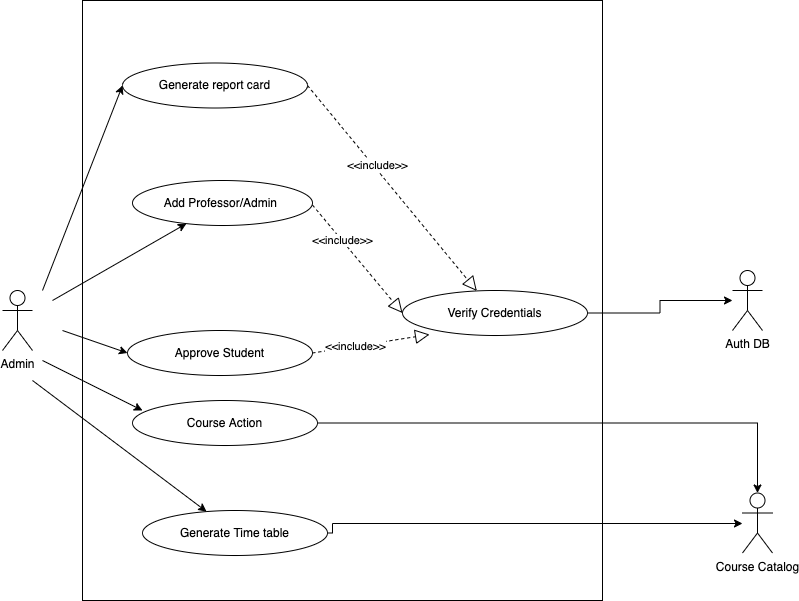

The diagram above was exported from draw.io. Its source (the exported page's mxGraphModel, read from the mxfile embedded in the PNG):
<mxGraphModel dx="1234" dy="768" grid="1" gridSize="10" guides="1" tooltips="1" connect="1" arrows="1" fold="1" page="1" pageScale="1" pageWidth="827" pageHeight="1169" math="0" shadow="0">
  <root>
    <mxCell id="0" />
    <mxCell id="1" parent="0" />
    <mxCell id="hRAc7yMi3mjaj3bSAjRq-2" value="" style="rounded=0;whiteSpace=wrap;html=1;" parent="1" vertex="1">
      <mxGeometry x="160" y="500" width="520" height="600" as="geometry" />
    </mxCell>
    <mxCell id="hRAc7yMi3mjaj3bSAjRq-4" value="Admin" style="shape=umlActor;verticalLabelPosition=bottom;verticalAlign=top;html=1;outlineConnect=0;" parent="1" vertex="1">
      <mxGeometry x="80" y="790" width="30" height="60" as="geometry" />
    </mxCell>
    <mxCell id="aRYHJIn5iwadjjXRjsai-1" value="Generate report card" style="ellipse;whiteSpace=wrap;html=1;" parent="1" vertex="1">
      <mxGeometry x="200" y="562.5" width="185" height="45" as="geometry" />
    </mxCell>
    <mxCell id="2ZXkA8czSe9YE6yTeUoc-1" value="Course Catalog&lt;br&gt;" style="shape=umlActor;verticalLabelPosition=bottom;verticalAlign=top;html=1;outlineConnect=0;" parent="1" vertex="1">
      <mxGeometry x="820" y="992.5" width="30" height="60" as="geometry" />
    </mxCell>
    <mxCell id="2ZXkA8czSe9YE6yTeUoc-2" value="Auth DB&lt;br&gt;" style="shape=umlActor;verticalLabelPosition=bottom;verticalAlign=top;html=1;outlineConnect=0;" parent="1" vertex="1">
      <mxGeometry x="810" y="770" width="30" height="60" as="geometry" />
    </mxCell>
    <mxCell id="aRYHJIn5iwadjjXRjsai-2" value="Add Professor/Admin&amp;nbsp;" style="ellipse;whiteSpace=wrap;html=1;" parent="1" vertex="1">
      <mxGeometry x="210" y="680" width="180" height="45" as="geometry" />
    </mxCell>
    <mxCell id="aRYHJIn5iwadjjXRjsai-3" value="Approve Student" style="ellipse;whiteSpace=wrap;html=1;" parent="1" vertex="1">
      <mxGeometry x="205" y="830" width="185" height="45" as="geometry" />
    </mxCell>
    <mxCell id="DplVZsRsndACIIqsVwKY-7" style="edgeStyle=orthogonalEdgeStyle;rounded=0;orthogonalLoop=1;jettySize=auto;html=1;" parent="1" source="aRYHJIn5iwadjjXRjsai-5" target="2ZXkA8czSe9YE6yTeUoc-1" edge="1">
      <mxGeometry relative="1" as="geometry">
        <Array as="points">
          <mxPoint x="410" y="1033" />
          <mxPoint x="410" y="1023" />
        </Array>
      </mxGeometry>
    </mxCell>
    <mxCell id="aRYHJIn5iwadjjXRjsai-5" value="Generate Time table" style="ellipse;whiteSpace=wrap;html=1;" parent="1" vertex="1">
      <mxGeometry x="220" y="1010" width="185" height="45" as="geometry" />
    </mxCell>
    <mxCell id="DplVZsRsndACIIqsVwKY-5" style="edgeStyle=orthogonalEdgeStyle;rounded=0;orthogonalLoop=1;jettySize=auto;html=1;" parent="1" source="hRAc7yMi3mjaj3bSAjRq-14" target="2ZXkA8czSe9YE6yTeUoc-1" edge="1">
      <mxGeometry relative="1" as="geometry" />
    </mxCell>
    <mxCell id="hRAc7yMi3mjaj3bSAjRq-14" value="Course Action" style="ellipse;whiteSpace=wrap;html=1;" parent="1" vertex="1">
      <mxGeometry x="210" y="900" width="185" height="45" as="geometry" />
    </mxCell>
    <mxCell id="DplVZsRsndACIIqsVwKY-4" style="edgeStyle=orthogonalEdgeStyle;rounded=0;orthogonalLoop=1;jettySize=auto;html=1;" parent="1" source="hRAc7yMi3mjaj3bSAjRq-15" target="2ZXkA8czSe9YE6yTeUoc-2" edge="1">
      <mxGeometry relative="1" as="geometry" />
    </mxCell>
    <mxCell id="hRAc7yMi3mjaj3bSAjRq-15" value="Verify Credentials" style="ellipse;whiteSpace=wrap;html=1;" parent="1" vertex="1">
      <mxGeometry x="480" y="790" width="185" height="45" as="geometry" />
    </mxCell>
    <mxCell id="mB0CyM_OpcI8n7iJCTDo-1" value="" style="endArrow=classic;html=1;rounded=0;entryX=0;entryY=0.5;entryDx=0;entryDy=0;" parent="1" target="aRYHJIn5iwadjjXRjsai-1" edge="1">
      <mxGeometry width="50" height="50" relative="1" as="geometry">
        <mxPoint x="120" y="790" as="sourcePoint" />
        <mxPoint x="170" y="740" as="targetPoint" />
      </mxGeometry>
    </mxCell>
    <mxCell id="mB0CyM_OpcI8n7iJCTDo-2" value="" style="endArrow=classic;html=1;rounded=0;" parent="1" target="aRYHJIn5iwadjjXRjsai-2" edge="1">
      <mxGeometry width="50" height="50" relative="1" as="geometry">
        <mxPoint x="130" y="800" as="sourcePoint" />
        <mxPoint x="210" y="595" as="targetPoint" />
      </mxGeometry>
    </mxCell>
    <mxCell id="hRAc7yMi3mjaj3bSAjRq-17" value="" style="endArrow=block;dashed=1;endFill=0;endSize=12;html=1;rounded=0;" parent="1" target="hRAc7yMi3mjaj3bSAjRq-15" edge="1">
      <mxGeometry width="160" relative="1" as="geometry">
        <mxPoint x="385" y="585" as="sourcePoint" />
        <mxPoint x="500" y="591" as="targetPoint" />
        <Array as="points" />
      </mxGeometry>
    </mxCell>
    <mxCell id="mB0CyM_OpcI8n7iJCTDo-6" value="&amp;lt;&amp;lt;include&amp;gt;&amp;gt;" style="edgeLabel;html=1;align=center;verticalAlign=middle;resizable=0;points=[];" parent="hRAc7yMi3mjaj3bSAjRq-17" connectable="0" vertex="1">
      <mxGeometry x="-0.2143" y="3" relative="1" as="geometry">
        <mxPoint as="offset" />
      </mxGeometry>
    </mxCell>
    <mxCell id="mB0CyM_OpcI8n7iJCTDo-3" value="" style="endArrow=classic;html=1;rounded=0;" parent="1" target="aRYHJIn5iwadjjXRjsai-5" edge="1">
      <mxGeometry width="50" height="50" relative="1" as="geometry">
        <mxPoint x="110" y="880" as="sourcePoint" />
        <mxPoint x="220" y="605" as="targetPoint" />
      </mxGeometry>
    </mxCell>
    <mxCell id="mB0CyM_OpcI8n7iJCTDo-4" value="" style="endArrow=classic;html=1;rounded=0;entryX=0;entryY=0.5;entryDx=0;entryDy=0;" parent="1" target="aRYHJIn5iwadjjXRjsai-3" edge="1">
      <mxGeometry width="50" height="50" relative="1" as="geometry">
        <mxPoint x="140" y="830" as="sourcePoint" />
        <mxPoint x="230" y="615" as="targetPoint" />
      </mxGeometry>
    </mxCell>
    <mxCell id="hRAc7yMi3mjaj3bSAjRq-18" value="" style="endArrow=block;dashed=1;endFill=0;endSize=12;html=1;rounded=0;entryX=0;entryY=0.5;entryDx=0;entryDy=0;" parent="1" target="hRAc7yMi3mjaj3bSAjRq-15" edge="1">
      <mxGeometry width="160" relative="1" as="geometry">
        <mxPoint x="390" y="704.56" as="sourcePoint" />
        <mxPoint x="559.3260323946158" y="909.9985526929295" as="targetPoint" />
        <Array as="points" />
      </mxGeometry>
    </mxCell>
    <mxCell id="DplVZsRsndACIIqsVwKY-8" value="&amp;lt;&amp;lt;include&amp;gt;&amp;gt;" style="edgeLabel;html=1;align=center;verticalAlign=middle;resizable=0;points=[];" parent="hRAc7yMi3mjaj3bSAjRq-18" connectable="0" vertex="1">
      <mxGeometry x="-0.3483" relative="1" as="geometry">
        <mxPoint as="offset" />
      </mxGeometry>
    </mxCell>
    <mxCell id="mB0CyM_OpcI8n7iJCTDo-5" value="" style="endArrow=classic;html=1;rounded=0;entryX=0.054;entryY=0.222;entryDx=0;entryDy=0;entryPerimeter=0;" parent="1" target="hRAc7yMi3mjaj3bSAjRq-14" edge="1">
      <mxGeometry width="50" height="50" relative="1" as="geometry">
        <mxPoint x="120" y="860" as="sourcePoint" />
        <mxPoint x="240" y="625" as="targetPoint" />
      </mxGeometry>
    </mxCell>
    <mxCell id="hRAc7yMi3mjaj3bSAjRq-20" value="" style="endArrow=block;dashed=1;endFill=0;endSize=12;html=1;rounded=0;entryX=0.092;entryY=0.756;entryDx=0;entryDy=0;entryPerimeter=0;exitX=1;exitY=0.5;exitDx=0;exitDy=0;" parent="1" source="aRYHJIn5iwadjjXRjsai-3" edge="1">
      <mxGeometry width="160" relative="1" as="geometry">
        <mxPoint x="405" y="840" as="sourcePoint" />
        <mxPoint x="507.02" y="834.02" as="targetPoint" />
        <Array as="points" />
      </mxGeometry>
    </mxCell>
    <mxCell id="DplVZsRsndACIIqsVwKY-9" value="&amp;lt;&amp;lt;include&amp;gt;&amp;gt;" style="edgeLabel;html=1;align=center;verticalAlign=middle;resizable=0;points=[];" parent="hRAc7yMi3mjaj3bSAjRq-20" connectable="0" vertex="1">
      <mxGeometry x="-0.2825" relative="1" as="geometry">
        <mxPoint as="offset" />
      </mxGeometry>
    </mxCell>
  </root>
</mxGraphModel>